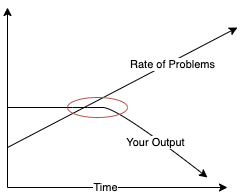

The diagram above was exported from draw.io. Its source (the exported page's mxGraphModel, read from the mxfile embedded in the PNG):
<mxGraphModel dx="786" dy="697" grid="1" gridSize="10" guides="1" tooltips="1" connect="1" arrows="1" fold="1" page="1" pageScale="1" pageWidth="850" pageHeight="1100" math="0" shadow="0">
  <root>
    <mxCell id="0" />
    <mxCell id="1" parent="0" />
    <mxCell id="jju-WLr_ZGzEfjuVz2uM-1" value="" style="endArrow=classic;html=1;" parent="1" edge="1">
      <mxGeometry width="50" height="50" relative="1" as="geometry">
        <mxPoint x="320" y="400" as="sourcePoint" />
        <mxPoint x="320" y="220" as="targetPoint" />
      </mxGeometry>
    </mxCell>
    <mxCell id="jju-WLr_ZGzEfjuVz2uM-2" value="" style="endArrow=classic;html=1;" parent="1" edge="1">
      <mxGeometry width="50" height="50" relative="1" as="geometry">
        <mxPoint x="320" y="400" as="sourcePoint" />
        <mxPoint x="540" y="400" as="targetPoint" />
      </mxGeometry>
    </mxCell>
    <mxCell id="jju-WLr_ZGzEfjuVz2uM-9" value="Time" style="edgeLabel;html=1;align=center;verticalAlign=middle;resizable=0;points=[];" parent="jju-WLr_ZGzEfjuVz2uM-2" vertex="1" connectable="0">
      <mxGeometry x="-0.1182" y="1" relative="1" as="geometry">
        <mxPoint as="offset" />
      </mxGeometry>
    </mxCell>
    <mxCell id="jju-WLr_ZGzEfjuVz2uM-5" value="" style="curved=1;endArrow=classic;html=1;startArrow=none;" parent="1" source="jju-WLr_ZGzEfjuVz2uM-10" edge="1">
      <mxGeometry width="50" height="50" relative="1" as="geometry">
        <mxPoint x="320" y="320" as="sourcePoint" />
        <mxPoint x="520" y="390" as="targetPoint" />
        <Array as="points">
          <mxPoint x="370" y="320" />
          <mxPoint x="400" y="320" />
          <mxPoint x="430" y="320" />
        </Array>
      </mxGeometry>
    </mxCell>
    <mxCell id="jju-WLr_ZGzEfjuVz2uM-6" value="Your Output" style="edgeLabel;html=1;align=center;verticalAlign=middle;resizable=0;points=[];" parent="jju-WLr_ZGzEfjuVz2uM-5" vertex="1" connectable="0">
      <mxGeometry x="0.3149" y="-4" relative="1" as="geometry">
        <mxPoint as="offset" />
      </mxGeometry>
    </mxCell>
    <mxCell id="jju-WLr_ZGzEfjuVz2uM-7" value="" style="endArrow=classic;html=1;" parent="1" edge="1">
      <mxGeometry width="50" height="50" relative="1" as="geometry">
        <mxPoint x="320" y="360" as="sourcePoint" />
        <mxPoint x="550" y="240" as="targetPoint" />
      </mxGeometry>
    </mxCell>
    <mxCell id="jju-WLr_ZGzEfjuVz2uM-8" value="Rate of Problems" style="edgeLabel;html=1;align=center;verticalAlign=middle;resizable=0;points=[];" parent="jju-WLr_ZGzEfjuVz2uM-7" vertex="1" connectable="0">
      <mxGeometry x="0.4169" y="-2" relative="1" as="geometry">
        <mxPoint as="offset" />
      </mxGeometry>
    </mxCell>
    <mxCell id="jju-WLr_ZGzEfjuVz2uM-10" value="" style="ellipse;whiteSpace=wrap;html=1;strokeColor=#b85450;fillColor=none;" parent="1" vertex="1">
      <mxGeometry x="380" y="310" width="60" height="20" as="geometry" />
    </mxCell>
    <mxCell id="jju-WLr_ZGzEfjuVz2uM-11" value="" style="curved=1;endArrow=none;html=1;" parent="1" target="jju-WLr_ZGzEfjuVz2uM-10" edge="1">
      <mxGeometry width="50" height="50" relative="1" as="geometry">
        <mxPoint x="320" y="320" as="sourcePoint" />
        <mxPoint x="520" y="390" as="targetPoint" />
        <Array as="points" />
      </mxGeometry>
    </mxCell>
  </root>
</mxGraphModel>